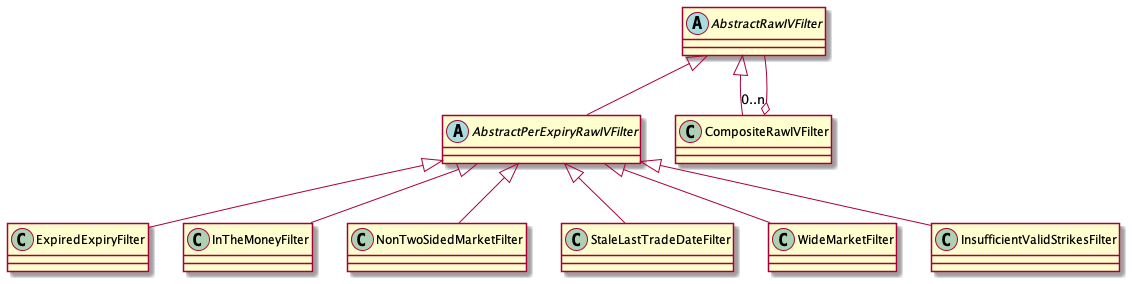

The diagram above was rendered by PlantUML. Its source (embedded in the PNG):
@startuml

abstract class AbstractRawIVFilter
abstract class AbstractPerExpiryRawIVFilter
class CompositeRawIVFilter
class ExpiredExpiryFilter
class InTheMoneyFilter
class NonTwoSidedMarketFilter
class StaleLastTradeDateFilter
class WideMarketFilter
class InsufficientValidStrikesFilter

AbstractRawIVFilter <|-- AbstractPerExpiryRawIVFilter
AbstractRawIVFilter <|-- CompositeRawIVFilter
AbstractPerExpiryRawIVFilter <|-- ExpiredExpiryFilter
AbstractPerExpiryRawIVFilter <|-- InTheMoneyFilter
AbstractPerExpiryRawIVFilter <|-- NonTwoSidedMarketFilter
AbstractPerExpiryRawIVFilter <|-- StaleLastTradeDateFilter
AbstractPerExpiryRawIVFilter <|-- WideMarketFilter
AbstractPerExpiryRawIVFilter <|-- InsufficientValidStrikesFilter

CompositeRawIVFilter "0..n" o-- AbstractRawIVFilter

@enduml